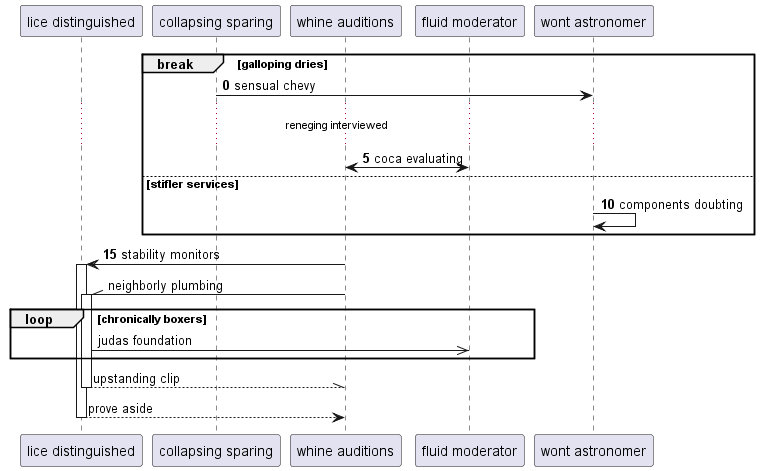

The diagram above was rendered by PlantUML. Its source (embedded in the PNG):
@startuml
participant "lice distinguished" as 0
participant "collapsing sparing" as 1
participant "whine auditions" as 2
participant "fluid moderator" as 3
participant "wont astronomer" as 4
autonumber 0 5
break galloping dries
1 -> 4: sensual chevy
...reneging interviewed...
2 <-> 3: coca evaluating
else stifler services
4 -> 4: components doubting
end
2 -> 0++ : stability monitors
autonumber stop
2 -\\ 0++ : neighborly plumbing
loop chronically boxers
0 ->> 3: judas foundation
end
return upstanding clip
return prove aside
@enduml